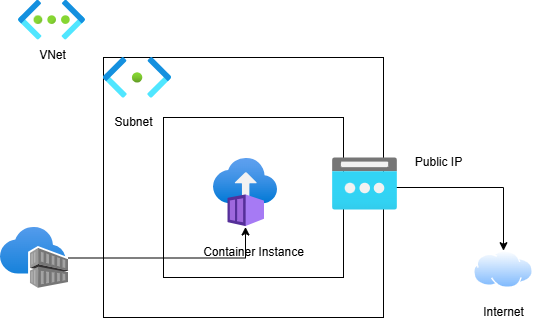

The diagram above was exported from draw.io. Its source (the exported page's mxGraphModel, read from the mxfile embedded in the PNG):
<mxGraphModel dx="1290" dy="557" grid="1" gridSize="10" guides="1" tooltips="1" connect="1" arrows="1" fold="1" page="1" pageScale="1" pageWidth="827" pageHeight="1169" math="0" shadow="0">
  <root>
    <mxCell id="0" />
    <mxCell id="1" parent="0" />
    <mxCell id="Q7LHRXGLv14v8l-WOOAT-9" style="edgeStyle=orthogonalEdgeStyle;rounded=0;orthogonalLoop=1;jettySize=auto;html=1;exitX=1;exitY=0.5;exitDx=0;exitDy=0;entryX=0.5;entryY=0;entryDx=0;entryDy=0;" edge="1" parent="1" source="BCx5micnOYBJD71qGaVq-3" target="Q7LHRXGLv14v8l-WOOAT-7">
      <mxGeometry relative="1" as="geometry" />
    </mxCell>
    <mxCell id="BCx5micnOYBJD71qGaVq-3" value="" style="rounded=0;whiteSpace=wrap;html=1;" parent="1" vertex="1">
      <mxGeometry x="120" y="120" width="280" height="260" as="geometry" />
    </mxCell>
    <mxCell id="BCx5micnOYBJD71qGaVq-1" value="" style="image;aspect=fixed;html=1;points=[];align=center;fontSize=12;image=img/lib/azure2/networking/Virtual_Networks.svg;" parent="1" vertex="1">
      <mxGeometry x="35" y="62.64" width="67" height="40" as="geometry" />
    </mxCell>
    <mxCell id="BCx5micnOYBJD71qGaVq-2" value="" style="image;aspect=fixed;html=1;points=[];align=center;fontSize=12;image=img/lib/azure2/networking/Subnet.svg;" parent="1" vertex="1">
      <mxGeometry x="120" y="119.99999999999999" width="68" height="40.72" as="geometry" />
    </mxCell>
    <mxCell id="BCx5micnOYBJD71qGaVq-4" value="VNet" style="text;html=1;align=center;verticalAlign=middle;resizable=0;points=[];autosize=1;strokeColor=none;fillColor=none;" parent="1" vertex="1">
      <mxGeometry x="43.5" y="102.64" width="50" height="30" as="geometry" />
    </mxCell>
    <mxCell id="BCx5micnOYBJD71qGaVq-5" value="Subnet" style="text;html=1;align=center;verticalAlign=middle;resizable=0;points=[];autosize=1;strokeColor=none;fillColor=none;" parent="1" vertex="1">
      <mxGeometry x="120" y="170" width="60" height="30" as="geometry" />
    </mxCell>
    <mxCell id="BCx5micnOYBJD71qGaVq-6" value="" style="rounded=0;whiteSpace=wrap;html=1;" parent="1" vertex="1">
      <mxGeometry x="180" y="180" width="180" height="160" as="geometry" />
    </mxCell>
    <mxCell id="Q7LHRXGLv14v8l-WOOAT-1" value="" style="image;aspect=fixed;html=1;points=[];align=center;fontSize=12;image=img/lib/azure2/containers/Container_Instances.svg;" vertex="1" parent="1">
      <mxGeometry x="230" y="220.5" width="64" height="69" as="geometry" />
    </mxCell>
    <mxCell id="Q7LHRXGLv14v8l-WOOAT-10" style="edgeStyle=orthogonalEdgeStyle;rounded=0;orthogonalLoop=1;jettySize=auto;html=1;" edge="1" parent="1" source="Q7LHRXGLv14v8l-WOOAT-2" target="Q7LHRXGLv14v8l-WOOAT-1">
      <mxGeometry relative="1" as="geometry" />
    </mxCell>
    <mxCell id="Q7LHRXGLv14v8l-WOOAT-2" value="" style="image;aspect=fixed;html=1;points=[];align=center;fontSize=12;image=img/lib/azure2/containers/Container_Registries.svg;" vertex="1" parent="1">
      <mxGeometry x="17" y="290" width="68" height="61" as="geometry" />
    </mxCell>
    <mxCell id="Q7LHRXGLv14v8l-WOOAT-3" value="Container Instance" style="text;html=1;align=center;verticalAlign=middle;resizable=0;points=[];autosize=1;strokeColor=none;fillColor=none;" vertex="1" parent="1">
      <mxGeometry x="210" y="300" width="120" height="30" as="geometry" />
    </mxCell>
    <mxCell id="Q7LHRXGLv14v8l-WOOAT-5" value="" style="image;aspect=fixed;html=1;points=[];align=center;fontSize=12;image=img/lib/azure2/networking/Public_IP_Addresses.svg;" vertex="1" parent="1">
      <mxGeometry x="349" y="220.5" width="65" height="52" as="geometry" />
    </mxCell>
    <mxCell id="Q7LHRXGLv14v8l-WOOAT-6" value="Public IP" style="text;html=1;align=center;verticalAlign=middle;resizable=0;points=[];autosize=1;strokeColor=none;fillColor=none;" vertex="1" parent="1">
      <mxGeometry x="420" y="210" width="70" height="30" as="geometry" />
    </mxCell>
    <mxCell id="Q7LHRXGLv14v8l-WOOAT-7" value="" style="image;aspect=fixed;perimeter=ellipsePerimeter;html=1;align=center;shadow=0;dashed=0;spacingTop=3;image=img/lib/active_directory/internet_cloud.svg;" vertex="1" parent="1">
      <mxGeometry x="490" y="313.2" width="60" height="37.8" as="geometry" />
    </mxCell>
    <mxCell id="Q7LHRXGLv14v8l-WOOAT-8" value="Internet" style="text;html=1;align=center;verticalAlign=middle;resizable=0;points=[];autosize=1;strokeColor=none;fillColor=none;" vertex="1" parent="1">
      <mxGeometry x="490" y="360" width="60" height="30" as="geometry" />
    </mxCell>
  </root>
</mxGraphModel>